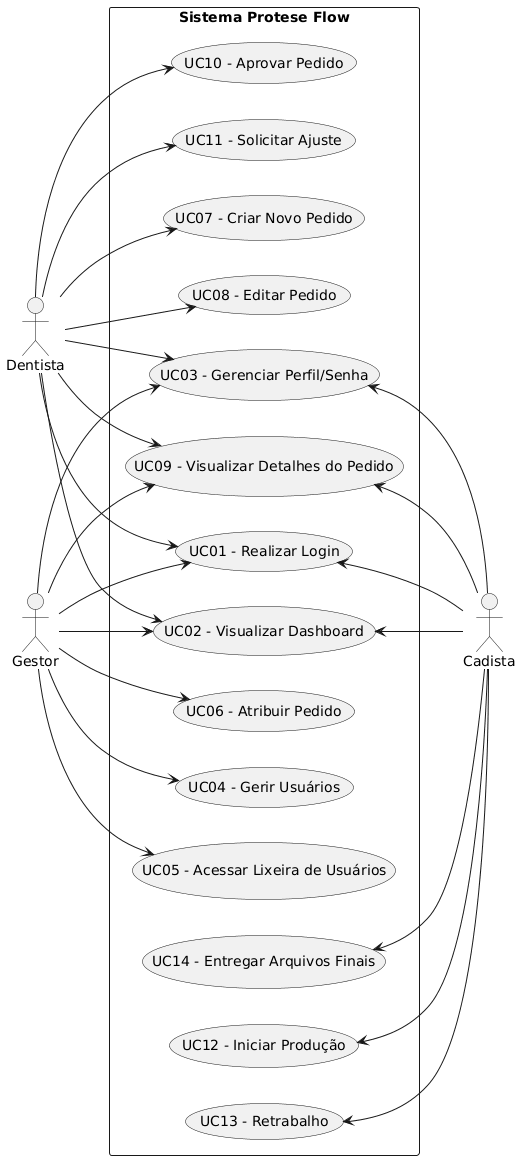

The diagram above was rendered by PlantUML. Its source (embedded in the PNG):
@startuml
left to right direction
skinparam packageStyle rectangle
skinparam monochrome true
skinparam shadowing false

actor "Dentista" as dentista
actor "Gestor" as gestor
actor "Cadista" as cadista

rectangle "Sistema Protese Flow" {
  
  usecase "UC01 - Realizar Login" as UC01
  usecase "UC02 - Visualizar Dashboard" as UC02
  usecase "UC03 - Gerenciar Perfil/Senha" as UC03
  usecase "UC09 - Visualizar Detalhes do Pedido" as UC09
  
  usecase "UC07 - Criar Novo Pedido" as UC07
  usecase "UC08 - Editar Pedido" as UC08
  usecase "UC10 - Aprovar Pedido" as UC10
  usecase "UC11 - Solicitar Ajuste" as UC11

  usecase "UC04 - Gerir Usuários" as UC04
  usecase "UC05 - Acessar Lixeira de Usuários" as UC05
  usecase "UC06 - Atribuir Pedido" as UC06

  usecase "UC12 - Iniciar Produção" as UC12
  usecase "UC13 - Retrabalho" as UC13
  usecase "UC14 - Entregar Arquivos Finais" as UC14
}

dentista --> UC01
dentista --> UC02
dentista --> UC03
dentista --> UC07
dentista --> UC08
dentista --> UC09
dentista --> UC10
dentista --> UC11

gestor --> UC01
gestor --> UC02
gestor --> UC03
gestor --> UC04
gestor --> UC05
gestor --> UC06
gestor --> UC09

UC01 <-- cadista
UC02 <-- cadista
UC03 <-- cadista
UC09 <-- cadista
UC12 <-- cadista
UC13 <-- cadista
UC14 <-- cadista
@enduml